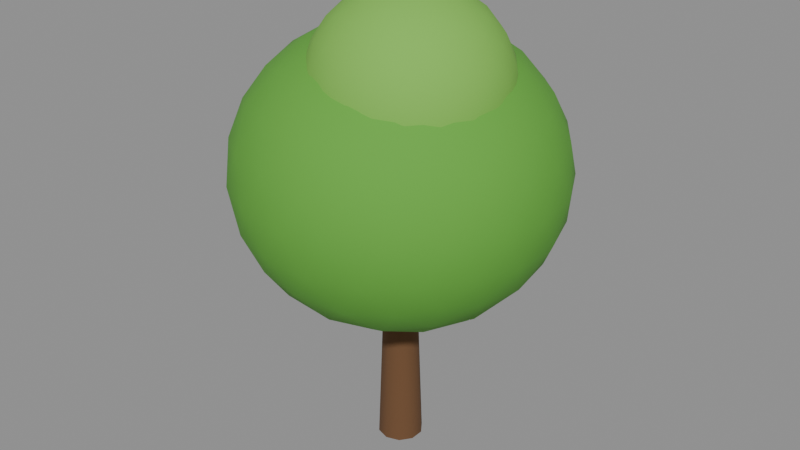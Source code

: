 # Source: prop_tree_deciduous_0.blend  (saved by Blender 5.0.119; exported with 4.5.12 LTS)
import bpy
from mathutils import Matrix  # noqa: F401  (used for matrix-valued properties, if any)

bpy.ops.wm.read_factory_settings(use_empty=True)
scene = bpy.context.scene
scene.name = 'Scene'

# ---- materials (node trees are filled in below, after node groups)
mat_trunk = bpy.data.materials.new('Trunk')
mat_trunk.diffuse_color = (0.4196, 0.2902, 0.1804, 1.0)
mat_leafa = bpy.data.materials.new('LeafA')
mat_leafa.diffuse_color = (0.3725, 0.6588, 0.2275, 1.0)
mat_leafc = bpy.data.materials.new('LeafC')
mat_leafc.diffuse_color = (0.4902, 0.7451, 0.2941, 1.0)

# ---- material node trees
mat_trunk.use_nodes = True; mat_trunk.node_tree.nodes.clear()
_N = mat_trunk.node_tree.nodes; _L = mat_trunk.node_tree.links
n0 = _N.new('ShaderNodeBsdfPrincipled'); n0.name = 'Principled BSDF'; n0.location = (-200, 100)
n0.inputs[0].default_value = (0.147, 0.06848, 0.02732, 1.0)
n0.inputs[2].default_value = 0.95
n1 = _N.new('ShaderNodeOutputMaterial'); n1.name = 'Material Output'; n1.location = (200, 100)
_L.new(n0.outputs[0], n1.inputs[0])
n1.is_active_output = True
mat_leafa.use_nodes = True; mat_leafa.node_tree.nodes.clear()
_N = mat_leafa.node_tree.nodes; _L = mat_leafa.node_tree.links
n0 = _N.new('ShaderNodeBsdfPrincipled'); n0.name = 'Principled BSDF'; n0.location = (-200, 100)
n0.inputs[0].default_value = (0.1144, 0.3916, 0.04231, 1.0)
n0.inputs[2].default_value = 0.9
n1 = _N.new('ShaderNodeOutputMaterial'); n1.name = 'Material Output'; n1.location = (200, 100)
_L.new(n0.outputs[0], n1.inputs[0])
n1.is_active_output = True
mat_leafc.use_nodes = True; mat_leafc.node_tree.nodes.clear()
_N = mat_leafc.node_tree.nodes; _L = mat_leafc.node_tree.links
n0 = _N.new('ShaderNodeBsdfPrincipled'); n0.name = 'Principled BSDF'; n0.location = (-200, 100)
n0.inputs[0].default_value = (0.2051, 0.5149, 0.07036, 1.0)
n0.inputs[2].default_value = 0.9
n1 = _N.new('ShaderNodeOutputMaterial'); n1.name = 'Material Output'; n1.location = (200, 100)
_L.new(n0.outputs[0], n1.inputs[0])
n1.is_active_output = True

# ---- meshes
me_trunk = bpy.data.meshes.new('Trunk')
me_trunk.from_pydata([(0.0, 0.28, -1.1), (0.0, 0.2, 1.1), (0.1646, 0.2265, -1.1), (0.1176, 0.1618, 1.1), (0.2663, 0.08652, -1.1), (0.1902, 0.0618, 1.1), (0.2663, -0.08652, -1.1), (0.1902, -0.0618, 1.1), (0.1646, -0.2265, -1.1), (0.1176, -0.1618, 1.1), (0.0, -0.28, -1.1), (0.0, -0.2, 1.1), (-0.1646, -0.2265, -1.1), (-0.1176, -0.1618, 1.1), (-0.2663, -0.08652, -1.1), (-0.1902, -0.0618, 1.1), (-0.2663, 0.08652, -1.1), (-0.1902, 0.0618, 1.1), (-0.1646, 0.2265, -1.1), (-0.1176, 0.1618, 1.1)], [], [(0, 1, 3, 2), (2, 3, 5, 4), (4, 5, 7, 6), (6, 7, 9, 8), (8, 9, 11, 10), (10, 11, 13, 12), (12, 13, 15, 14), (14, 15, 17, 16), (3, 1, 19, 17, 15, 13, 11, 9, 7, 5), (16, 17, 19, 18), (18, 19, 1, 0), (0, 2, 4, 6, 8, 10, 12, 14, 16, 18)])
me_trunk.polygons.foreach_set('use_smooth', [True] * 12)
_k = set([(0, 2), (0, 18), (1, 3), (1, 19), (2, 4), (3, 5), (4, 6), (5, 7), (6, 8), (7, 9), (8, 10), (9, 11), (10, 12), (11, 13), (12, 14), (13, 15), (14, 16), (15, 17), (16, 18), (17, 19)])
me_trunk.attributes.new('sharp_edge', 'BOOLEAN', 'EDGE').data.foreach_set('value', [ (min(e.vertices), max(e.vertices)) in _k for e in me_trunk.edges])
me_trunk.materials.append(mat_trunk)
me_trunk.update()
me_crown = bpy.data.meshes.new('Crown')
me_crown.from_pydata([(0.0, 0.0, -1.748), (1.375, -0.9989, -0.7817), (-0.5251, -1.616, -0.7817), (-1.699, 0.0, -0.7817), (-0.5251, 1.616, -0.7817), (1.375, 0.9989, -0.7817), (0.5251, -1.616, 0.7817), (-1.375, -0.9989, 0.7817), (-1.375, 0.9989, 0.7817), (0.5251, 1.616, 0.7817), (1.699, 0.0, 0.7817), (0.0, 0.0, 1.748), (-0.4424, -1.361, -1.149), (-0.3087, -0.95, -1.487), (-0.1475, -0.4538, -1.692), (0.386, -0.2805, -1.692), (0.8081, -0.5871, -1.487), (1.158, -0.8414, -1.149), (1.011, -1.295, -0.878), (0.4995, -1.537, -0.919), (-0.05631, -1.642, -0.878), (1.544, 0.561, -0.878), (1.616, 0.0, -0.919), (1.544, -0.561, -0.878), (0.386, 0.2805, -1.692), (0.8081, 0.5871, -1.487), (1.158, 0.8414, -1.149), (-1.432, 0.0, -1.149), (-0.9989, 0.0, -1.487), (-0.4772, 0.0, -1.692), (-0.9195, -1.361, -0.878), (-1.308, -0.95, -0.919), (-1.579, -0.4538, -0.878), (-0.4424, 1.361, -1.149), (-0.3087, 0.95, -1.487), (-0.1475, 0.4538, -1.692), (-1.579, 0.4538, -0.878), (-1.308, 0.95, -0.919), (-0.9195, 1.361, -0.878), (-0.05631, 1.642, -0.878), (0.4995, 1.537, -0.919), (1.011, 1.295, -0.878), (1.818, -0.2805, 0.439), (1.807, -0.5871, 0.0), (1.635, -0.8414, -0.439), (1.635, 0.8414, -0.439), (1.807, 0.5871, 0.0), (1.818, 0.2805, 0.439), (0.2949, -1.815, 0.439), (0.0, -1.9, 0.0), (-0.2949, -1.815, -0.439), (1.306, -1.295, -0.439), (1.117, -1.537, 0.0), (0.8284, -1.642, 0.439), (-1.635, -0.8414, 0.439), (-1.807, -0.5871, 0.0), (-1.818, -0.2805, -0.439), (-0.8284, -1.642, -0.439), (-1.117, -1.537, 0.0), (-1.306, -1.295, 0.439), (-1.306, 1.295, 0.439), (-1.117, 1.537, 0.0), (-0.8284, 1.642, -0.439), (-1.818, 0.2805, -0.439), (-1.807, 0.5871, 0.0), (-1.635, 0.8414, 0.439), (0.8284, 1.642, 0.439), (1.117, 1.537, 0.0), (1.306, 1.295, -0.439), (-0.2949, 1.815, -0.439), (0.0, 1.9, 0.0), (0.2949, 1.815, 0.439), (1.579, -0.4538, 0.878), (1.308, -0.95, 0.919), (0.9195, -1.361, 0.878), (0.05631, -1.642, 0.878), (-0.4995, -1.537, 0.919), (-1.011, -1.295, 0.878), (-1.544, -0.561, 0.878), (-1.616, 0.0, 0.919), (-1.544, 0.561, 0.878), (-1.011, 1.295, 0.878), (-0.4995, 1.537, 0.919), (0.05631, 1.642, 0.878), (0.9195, 1.361, 0.878), (1.308, 0.95, 0.919), (1.579, 0.4538, 0.878), (0.1475, -0.4538, 1.692), (0.3087, -0.95, 1.487), (0.4424, -1.361, 1.149), (1.432, 0.0, 1.149), (0.9989, 0.0, 1.487), (0.4772, 0.0, 1.692), (-0.386, -0.2805, 1.692), (-0.8081, -0.5871, 1.487), (-1.158, -0.8414, 1.149), (-0.386, 0.2805, 1.692), (-0.8081, 0.5871, 1.487), (-1.158, 0.8414, 1.149), (0.1475, 0.4538, 1.692), (0.3087, 0.95, 1.487), (0.4424, 1.361, 1.149), (0.6874, 0.4994, 1.563), (1.213, 0.4994, 1.265), (0.8497, 0.9989, 1.265), (-0.2626, 0.8081, 1.563), (-0.1003, 1.308, 1.265), (-0.6874, 1.117, 1.265), (-0.8497, 0.0, 1.563), (-1.275, 0.3087, 1.265), (-1.275, -0.3087, 1.265), (-0.2626, -0.8081, 1.563), (-0.6874, -1.117, 1.265), (-0.1003, -1.308, 1.265), (0.6874, -0.4994, 1.563), (0.8497, -0.9989, 1.265), (1.213, -0.4994, 1.265), (1.637, 0.8081, 0.4831), (1.537, 1.117, 3.017e-08), (1.275, 1.308, 0.4831), (-0.2626, 1.807, 0.4831), (-0.5871, 1.807, -7.845e-07), (-0.8497, 1.616, 0.4831), (-1.8, 0.3087, 0.4831), (-1.9, -6.888e-07, 1.116e-06), (-1.8, -0.3087, 0.4831), (-0.8497, -1.616, 0.4831), (-0.5871, -1.807, -1.328e-06), (-0.2626, -1.807, 0.4831), (1.275, -1.308, 0.4831), (1.537, -1.117, -3.289e-06), (1.637, -0.8081, 0.4831), (0.5871, 1.807, 0.0), (0.8497, 1.616, -0.4831), (0.2626, 1.807, -0.4831), (-1.537, 1.117, 0.0), (-1.275, 1.308, -0.4831), (-1.637, 0.8081, -0.4831), (-1.537, -1.117, 0.0), (-1.637, -0.8081, -0.4831), (-1.275, -1.308, -0.4831), (0.5871, -1.807, 0.0), (0.2626, -1.807, -0.4831), (0.8497, -1.616, -0.4831), (1.9, 0.0, 0.0), (1.8, -0.3087, -0.4831), (1.8, 0.3087, -0.4831), (0.6874, 1.117, -1.265), (0.2626, 0.8081, -1.563), (0.1003, 1.308, -1.265), (-0.8497, 0.9989, -1.265), (-0.6874, 0.4994, -1.563), (-1.213, 0.4994, -1.265), (-1.213, -0.4994, -1.265), (-0.6874, -0.4994, -1.563), (-0.8497, -0.9989, -1.265), (1.275, 0.3087, -1.265), (1.275, -0.3087, -1.265), (0.8497, -1.378e-06, -1.563), (0.1003, -1.308, -1.265), (0.2626, -0.8081, -1.563), (0.6874, -1.117, -1.265)], [], [(0, 15, 14), (1, 17, 23), (0, 14, 29), (0, 29, 35), (0, 35, 24), (1, 23, 44), (2, 20, 50), (3, 32, 56), (4, 38, 62), (5, 41, 68), (1, 44, 51), (2, 50, 57), (3, 56, 63), (4, 62, 69), (5, 68, 45), (6, 74, 89), (7, 77, 95), (8, 80, 98), (9, 83, 101), (10, 86, 90), (92, 99, 11), (91, 102, 92), (90, 103, 91), (92, 102, 99), (102, 100, 99), (91, 103, 102), (103, 104, 102), (102, 104, 100), (104, 101, 100), (90, 86, 103), (86, 85, 103), (103, 85, 104), (85, 84, 104), (104, 84, 101), (84, 9, 101), (99, 96, 11), (100, 105, 99), (101, 106, 100), (99, 105, 96), (105, 97, 96), (100, 106, 105), (106, 107, 105), (105, 107, 97), (107, 98, 97), (101, 83, 106), (83, 82, 106), (106, 82, 107), (82, 81, 107), (107, 81, 98), (81, 8, 98), (96, 93, 11), (97, 108, 96), (98, 109, 97), (96, 108, 93), (108, 94, 93), (97, 109, 108), (109, 110, 108), (108, 110, 94), (110, 95, 94), (98, 80, 109), (80, 79, 109), (109, 79, 110), (79, 78, 110), (110, 78, 95), (78, 7, 95), (93, 87, 11), (94, 111, 93), (95, 112, 94), (93, 111, 87), (111, 88, 87), (94, 112, 111), (112, 113, 111), (111, 113, 88), (113, 89, 88), (95, 77, 112), (77, 76, 112), (112, 76, 113), (76, 75, 113), (113, 75, 89), (75, 6, 89), (87, 92, 11), (88, 114, 87), (89, 115, 88), (87, 114, 92), (114, 91, 92), (88, 115, 114), (115, 116, 114), (114, 116, 91), (116, 90, 91), (89, 74, 115), (74, 73, 115), (115, 73, 116), (73, 72, 116), (116, 72, 90), (72, 10, 90), (47, 86, 10), (46, 117, 47), (45, 118, 46), (47, 117, 86), (117, 85, 86), (46, 118, 117), (118, 119, 117), (117, 119, 85), (119, 84, 85), (45, 68, 118), (68, 67, 118), (118, 67, 119), (67, 66, 119), (119, 66, 84), (66, 9, 84), (71, 83, 9), (70, 120, 71), (69, 121, 70), (71, 120, 83), (120, 82, 83), (70, 121, 120), (121, 122, 120), (120, 122, 82), (122, 81, 82), (69, 62, 121), (62, 61, 121), (121, 61, 122), (61, 60, 122), (122, 60, 81), (60, 8, 81), (65, 80, 8), (64, 123, 65), (63, 124, 64), (65, 123, 80), (123, 79, 80), (64, 124, 123), (124, 125, 123), (123, 125, 79), (125, 78, 79), (63, 56, 124), (56, 55, 124), (124, 55, 125), (55, 54, 125), (125, 54, 78), (54, 7, 78), (59, 77, 7), (58, 126, 59), (57, 127, 58), (59, 126, 77), (126, 76, 77), (58, 127, 126), (127, 128, 126), (126, 128, 76), (128, 75, 76), (57, 50, 127), (50, 49, 127), (127, 49, 128), (49, 48, 128), (128, 48, 75), (48, 6, 75), (53, 74, 6), (52, 129, 53), (51, 130, 52), (53, 129, 74), (129, 73, 74), (52, 130, 129), (130, 131, 129), (129, 131, 73), (131, 72, 73), (51, 44, 130), (44, 43, 130), (130, 43, 131), (43, 42, 131), (131, 42, 72), (42, 10, 72), (66, 71, 9), (67, 132, 66), (68, 133, 67), (66, 132, 71), (132, 70, 71), (67, 133, 132), (133, 134, 132), (132, 134, 70), (134, 69, 70), (68, 41, 133), (41, 40, 133), (133, 40, 134), (40, 39, 134), (134, 39, 69), (39, 4, 69), (60, 65, 8), (61, 135, 60), (62, 136, 61), (60, 135, 65), (135, 64, 65), (61, 136, 135), (136, 137, 135), (135, 137, 64), (137, 63, 64), (62, 38, 136), (38, 37, 136), (136, 37, 137), (37, 36, 137), (137, 36, 63), (36, 3, 63), (54, 59, 7), (55, 138, 54), (56, 139, 55), (54, 138, 59), (138, 58, 59), (55, 139, 138), (139, 140, 138), (138, 140, 58), (140, 57, 58), (56, 32, 139), (32, 31, 139), (139, 31, 140), (31, 30, 140), (140, 30, 57), (30, 2, 57), (48, 53, 6), (49, 141, 48), (50, 142, 49), (48, 141, 53), (141, 52, 53), (49, 142, 141), (142, 143, 141), (141, 143, 52), (143, 51, 52), (50, 20, 142), (20, 19, 142), (142, 19, 143), (19, 18, 143), (143, 18, 51), (18, 1, 51), (42, 47, 10), (43, 144, 42), (44, 145, 43), (42, 144, 47), (144, 46, 47), (43, 145, 144), (145, 146, 144), (144, 146, 46), (146, 45, 46), (44, 23, 145), (23, 22, 145), (145, 22, 146), (22, 21, 146), (146, 21, 45), (21, 5, 45), (26, 41, 5), (25, 147, 26), (24, 148, 25), (26, 147, 41), (147, 40, 41), (25, 148, 147), (148, 149, 147), (147, 149, 40), (149, 39, 40), (24, 35, 148), (35, 34, 148), (148, 34, 149), (34, 33, 149), (149, 33, 39), (33, 4, 39), (33, 38, 4), (34, 150, 33), (35, 151, 34), (33, 150, 38), (150, 37, 38), (34, 151, 150), (151, 152, 150), (150, 152, 37), (152, 36, 37), (35, 29, 151), (29, 28, 151), (151, 28, 152), (28, 27, 152), (152, 27, 36), (27, 3, 36), (27, 32, 3), (28, 153, 27), (29, 154, 28), (27, 153, 32), (153, 31, 32), (28, 154, 153), (154, 155, 153), (153, 155, 31), (155, 30, 31), (29, 14, 154), (14, 13, 154), (154, 13, 155), (13, 12, 155), (155, 12, 30), (12, 2, 30), (21, 26, 5), (22, 156, 21), (23, 157, 22), (21, 156, 26), (156, 25, 26), (22, 157, 156), (157, 158, 156), (156, 158, 25), (158, 24, 25), (23, 17, 157), (17, 16, 157), (157, 16, 158), (16, 15, 158), (158, 15, 24), (15, 0, 24), (12, 20, 2), (13, 159, 12), (14, 160, 13), (12, 159, 20), (159, 19, 20), (13, 160, 159), (160, 161, 159), (159, 161, 19), (161, 18, 19), (14, 15, 160), (15, 16, 160), (160, 16, 161), (16, 17, 161), (161, 17, 18), (17, 1, 18)])
me_crown.polygons.foreach_set('use_smooth', [True] * 320)
me_crown.materials.append(mat_leafa)
me_crown.update()
me_crowntop = bpy.data.meshes.new('CrownTop')
me_crowntop.from_pydata([(0.0, 0.0, -1.1), (0.796, -0.5783, -0.4919), (-0.304, -0.9357, -0.4919), (-0.9839, 0.0, -0.4919), (-0.304, 0.9357, -0.4919), (0.796, 0.5783, -0.4919), (0.304, -0.9357, 0.4919), (-0.796, -0.5783, 0.4919), (-0.796, 0.5783, 0.4919), (0.304, 0.9357, 0.4919), (0.9839, 0.0, 0.4919), (0.0, 0.0, 1.1), (-0.2561, -0.7882, -0.7233), (-0.1787, -0.55, -0.9357), (-0.08537, -0.2627, -1.065), (0.2235, -0.1624, -1.065), (0.4679, -0.3399, -0.9357), (0.6705, -0.4871, -0.7233), (0.5851, -0.7499, -0.5525), (0.2892, -0.8899, -0.5783), (-0.0326, -0.9506, -0.5525), (0.894, 0.3248, -0.5525), (0.9357, -3.503e-08, -0.5783), (0.894, -0.3248, -0.5525), (0.2235, 0.1624, -1.065), (0.4679, 0.3399, -0.9357), (0.6705, 0.4871, -0.7233), (-0.8288, 0.0, -0.7233), (-0.5783, 0.0, -0.9357), (-0.2763, 0.0, -1.065), (-0.5324, -0.7882, -0.5525), (-0.757, -0.55, -0.5783), (-0.9142, -0.2627, -0.5525), (-0.2561, 0.7882, -0.7233), (-0.1787, 0.55, -0.9357), (-0.08537, 0.2627, -1.065), (-0.9142, 0.2627, -0.5525), (-0.757, 0.55, -0.5783), (-0.5324, 0.7882, -0.5525), (-0.0326, 0.9506, -0.5525), (0.2892, 0.8899, -0.5783), (0.5851, 0.7499, -0.5525), (1.052, -0.1624, 0.2763), (1.046, -0.3399, -1.752e-08), (0.9468, -0.4871, -0.2763), (0.9468, 0.4871, -0.2763), (1.046, 0.3399, 1.752e-08), (1.052, 0.1624, 0.2763), (0.1707, -1.051, 0.2763), (0.0, -1.1, -1.752e-08), (-0.1707, -1.051, -0.2763), (0.7559, -0.7499, -0.2763), (0.6466, -0.8899, 1.752e-08), (0.4796, -0.9506, 0.2763), (-0.9468, -0.4871, 0.2763), (-1.046, -0.3399, -1.752e-08), (-1.052, -0.1624, -0.2763), (-0.4796, -0.9506, -0.2763), (-0.6466, -0.8899, 1.752e-08), (-0.7559, -0.7499, 0.2763), (-0.7559, 0.7499, 0.2763), (-0.6466, 0.8899, -1.752e-08), (-0.4796, 0.9506, -0.2763), (-1.052, 0.1624, -0.2763), (-1.046, 0.3399, 1.752e-08), (-0.9468, 0.4871, 0.2763), (0.4796, 0.9506, 0.2763), (0.6466, 0.8899, -1.752e-08), (0.7559, 0.7499, -0.2763), (-0.1707, 1.051, -0.2763), (0.0, 1.1, 1.752e-08), (0.1707, 1.051, 0.2763), (0.9142, -0.2627, 0.5525), (0.757, -0.55, 0.5783), (0.5324, -0.7882, 0.5525), (0.0326, -0.9506, 0.5525), (-0.2892, -0.8899, 0.5783), (-0.5851, -0.7499, 0.5525), (-0.894, -0.3248, 0.5525), (-0.9357, 3.503e-08, 0.5783), (-0.894, 0.3248, 0.5525), (-0.5851, 0.7499, 0.5525), (-0.2892, 0.8899, 0.5783), (0.0326, 0.9506, 0.5525), (0.5324, 0.7882, 0.5525), (0.757, 0.55, 0.5783), (0.9142, 0.2627, 0.5525), (0.08537, -0.2627, 1.065), (0.1787, -0.55, 0.9357), (0.2561, -0.7882, 0.7233), (0.8288, 0.0, 0.7233), (0.5783, 0.0, 0.9357), (0.2763, 0.0, 1.065), (-0.2235, -0.1624, 1.065), (-0.4679, -0.3399, 0.9357), (-0.6705, -0.4871, 0.7233), (-0.2235, 0.1624, 1.065), (-0.4679, 0.3399, 0.9357), (-0.6705, 0.4871, 0.7233), (0.08537, 0.2627, 1.065), (0.1787, 0.55, 0.9357), (0.2561, 0.7882, 0.7233), (0.398, 0.2891, 0.9839), (0.702, 0.2892, 0.796), (0.4919, 0.5783, 0.796), (-0.152, 0.4679, 0.9839), (-0.05807, 0.757, 0.796), (-0.398, 0.6466, 0.796), (-0.4919, 0.0, 0.9839), (-0.7379, 0.1787, 0.796), (-0.7379, -0.1787, 0.796), (-0.152, -0.4679, 0.9839), (-0.398, -0.6466, 0.796), (-0.05807, -0.757, 0.796), (0.398, -0.2891, 0.9839), (0.4919, -0.5783, 0.796), (0.702, -0.2892, 0.796), (0.948, 0.4679, 0.304), (0.8899, 0.6466, 0.0), (0.7379, 0.757, 0.304), (-0.152, 1.046, 0.304), (-0.3399, 1.046, -5.248e-07), (-0.4919, 0.9357, 0.304), (-1.042, 0.1787, 0.304), (-1.1, -4.1e-07, 6.888e-07), (-1.042, -0.1787, 0.304), (-0.4919, -0.9357, 0.304), (-0.3399, -1.046, -8.528e-07), (-0.152, -1.046, 0.304), (0.7379, -0.757, 0.304), (0.8899, -0.6466, -2.099e-06), (0.948, -0.4679, 0.304), (0.3399, 1.046, -2.802e-14), (0.4919, 0.9357, -0.304), (0.152, 1.046, -0.304), (-0.8899, 0.6466, -7.845e-14), (-0.7379, 0.757, -0.304), (-0.948, 0.4679, -0.304), (-0.8899, -0.6466, 7.845e-14), (-0.948, -0.4679, -0.304), (-0.7379, -0.757, -0.304), (0.3399, -1.046, 2.802e-14), (0.152, -1.046, -0.304), (0.4919, -0.9357, -0.304), (1.1, -3.134e-08, 0.0), (1.042, -0.1787, -0.304), (1.042, 0.1787, -0.304), (0.398, 0.6466, -0.796), (0.152, 0.4679, -0.9839), (0.05807, 0.757, -0.796), (-0.4919, 0.5783, -0.796), (-0.398, 0.2891, -0.9839), (-0.702, 0.2891, -0.796), (-0.702, -0.2892, -0.796), (-0.398, -0.2892, -0.9839), (-0.4919, -0.5783, -0.796), (0.7379, 0.1787, -0.796), (0.7379, -0.1787, -0.796), (0.4919, -8.2e-07, -0.9839), (0.05807, -0.757, -0.796), (0.152, -0.4679, -0.9839), (0.398, -0.6466, -0.796)], [], [(0, 15, 14), (1, 17, 23), (0, 14, 29), (0, 29, 35), (0, 35, 24), (1, 23, 44), (2, 20, 50), (3, 32, 56), (4, 38, 62), (5, 41, 68), (1, 44, 51), (2, 50, 57), (3, 56, 63), (4, 62, 69), (5, 68, 45), (6, 74, 89), (7, 77, 95), (8, 80, 98), (9, 83, 101), (10, 86, 90), (92, 99, 11), (91, 102, 92), (90, 103, 91), (92, 102, 99), (102, 100, 99), (91, 103, 102), (103, 104, 102), (102, 104, 100), (104, 101, 100), (90, 86, 103), (86, 85, 103), (103, 85, 104), (85, 84, 104), (104, 84, 101), (84, 9, 101), (99, 96, 11), (100, 105, 99), (101, 106, 100), (99, 105, 96), (105, 97, 96), (100, 106, 105), (106, 107, 105), (105, 107, 97), (107, 98, 97), (101, 83, 106), (83, 82, 106), (106, 82, 107), (82, 81, 107), (107, 81, 98), (81, 8, 98), (96, 93, 11), (97, 108, 96), (98, 109, 97), (96, 108, 93), (108, 94, 93), (97, 109, 108), (109, 110, 108), (108, 110, 94), (110, 95, 94), (98, 80, 109), (80, 79, 109), (109, 79, 110), (79, 78, 110), (110, 78, 95), (78, 7, 95), (93, 87, 11), (94, 111, 93), (95, 112, 94), (93, 111, 87), (111, 88, 87), (94, 112, 111), (112, 113, 111), (111, 113, 88), (113, 89, 88), (95, 77, 112), (77, 76, 112), (112, 76, 113), (76, 75, 113), (113, 75, 89), (75, 6, 89), (87, 92, 11), (88, 114, 87), (89, 115, 88), (87, 114, 92), (114, 91, 92), (88, 115, 114), (115, 116, 114), (114, 116, 91), (116, 90, 91), (89, 74, 115), (74, 73, 115), (115, 73, 116), (73, 72, 116), (116, 72, 90), (72, 10, 90), (47, 86, 10), (46, 117, 47), (45, 118, 46), (47, 117, 86), (117, 85, 86), (46, 118, 117), (118, 119, 117), (117, 119, 85), (119, 84, 85), (45, 68, 118), (68, 67, 118), (118, 67, 119), (67, 66, 119), (119, 66, 84), (66, 9, 84), (71, 83, 9), (70, 120, 71), (69, 121, 70), (71, 120, 83), (120, 82, 83), (70, 121, 120), (121, 122, 120), (120, 122, 82), (122, 81, 82), (69, 62, 121), (62, 61, 121), (121, 61, 122), (61, 60, 122), (122, 60, 81), (60, 8, 81), (65, 80, 8), (64, 123, 65), (63, 124, 64), (65, 123, 80), (123, 79, 80), (64, 124, 123), (124, 125, 123), (123, 125, 79), (125, 78, 79), (63, 56, 124), (56, 55, 124), (124, 55, 125), (55, 54, 125), (125, 54, 78), (54, 7, 78), (59, 77, 7), (58, 126, 59), (57, 127, 58), (59, 126, 77), (126, 76, 77), (58, 127, 126), (127, 128, 126), (126, 128, 76), (128, 75, 76), (57, 50, 127), (50, 49, 127), (127, 49, 128), (49, 48, 128), (128, 48, 75), (48, 6, 75), (53, 74, 6), (52, 129, 53), (51, 130, 52), (53, 129, 74), (129, 73, 74), (52, 130, 129), (130, 131, 129), (129, 131, 73), (131, 72, 73), (51, 44, 130), (44, 43, 130), (130, 43, 131), (43, 42, 131), (131, 42, 72), (42, 10, 72), (66, 71, 9), (67, 132, 66), (68, 133, 67), (66, 132, 71), (132, 70, 71), (67, 133, 132), (133, 134, 132), (132, 134, 70), (134, 69, 70), (68, 41, 133), (41, 40, 133), (133, 40, 134), (40, 39, 134), (134, 39, 69), (39, 4, 69), (60, 65, 8), (61, 135, 60), (62, 136, 61), (60, 135, 65), (135, 64, 65), (61, 136, 135), (136, 137, 135), (135, 137, 64), (137, 63, 64), (62, 38, 136), (38, 37, 136), (136, 37, 137), (37, 36, 137), (137, 36, 63), (36, 3, 63), (54, 59, 7), (55, 138, 54), (56, 139, 55), (54, 138, 59), (138, 58, 59), (55, 139, 138), (139, 140, 138), (138, 140, 58), (140, 57, 58), (56, 32, 139), (32, 31, 139), (139, 31, 140), (31, 30, 140), (140, 30, 57), (30, 2, 57), (48, 53, 6), (49, 141, 48), (50, 142, 49), (48, 141, 53), (141, 52, 53), (49, 142, 141), (142, 143, 141), (141, 143, 52), (143, 51, 52), (50, 20, 142), (20, 19, 142), (142, 19, 143), (19, 18, 143), (143, 18, 51), (18, 1, 51), (42, 47, 10), (43, 144, 42), (44, 145, 43), (42, 144, 47), (144, 46, 47), (43, 145, 144), (145, 146, 144), (144, 146, 46), (146, 45, 46), (44, 23, 145), (23, 22, 145), (145, 22, 146), (22, 21, 146), (146, 21, 45), (21, 5, 45), (26, 41, 5), (25, 147, 26), (24, 148, 25), (26, 147, 41), (147, 40, 41), (25, 148, 147), (148, 149, 147), (147, 149, 40), (149, 39, 40), (24, 35, 148), (35, 34, 148), (148, 34, 149), (34, 33, 149), (149, 33, 39), (33, 4, 39), (33, 38, 4), (34, 150, 33), (35, 151, 34), (33, 150, 38), (150, 37, 38), (34, 151, 150), (151, 152, 150), (150, 152, 37), (152, 36, 37), (35, 29, 151), (29, 28, 151), (151, 28, 152), (28, 27, 152), (152, 27, 36), (27, 3, 36), (27, 32, 3), (28, 153, 27), (29, 154, 28), (27, 153, 32), (153, 31, 32), (28, 154, 153), (154, 155, 153), (153, 155, 31), (155, 30, 31), (29, 14, 154), (14, 13, 154), (154, 13, 155), (13, 12, 155), (155, 12, 30), (12, 2, 30), (21, 26, 5), (22, 156, 21), (23, 157, 22), (21, 156, 26), (156, 25, 26), (22, 157, 156), (157, 158, 156), (156, 158, 25), (158, 24, 25), (23, 17, 157), (17, 16, 157), (157, 16, 158), (16, 15, 158), (158, 15, 24), (15, 0, 24), (12, 20, 2), (13, 159, 12), (14, 160, 13), (12, 159, 20), (159, 19, 20), (13, 160, 159), (160, 161, 159), (159, 161, 19), (161, 18, 19), (14, 15, 160), (15, 16, 160), (160, 16, 161), (16, 17, 161), (161, 17, 18), (17, 1, 18)])
me_crowntop.polygons.foreach_set('use_smooth', [True] * 320)
me_crowntop.materials.append(mat_leafc)
me_crowntop.update()

# ---- objects
ob_trunk = bpy.data.objects.new('Trunk', me_trunk)
ob_crown = bpy.data.objects.new('Crown', me_crown)
ob_crowntop = bpy.data.objects.new('CrownTop', me_crowntop)
ob_body = bpy.data.objects.new('Body', None)

# ---- transforms, parenting, visibility, modifiers, constraints
ob_trunk.parent = ob_body
ob_trunk.location = (0.0, 0.0, 1.1)
ob_crown.parent = ob_body
ob_crown.location = (0.0, 0.0, 3.6)
_m = ob_crown.modifiers.new('Displace', 'DISPLACE')
_m.strength = 0.12
_m.texture_coords = 'GLOBAL'
ob_crowntop.parent = ob_body
ob_crowntop.location = (0.3, -0.2, 4.7)
_m = ob_crowntop.modifiers.new('Displace', 'DISPLACE')
_m.strength = 0.12
_m.texture_coords = 'GLOBAL'
ob_body.location = (0.0, 0.0, 0.0)
ob_body.empty_display_size = 0.1

# ---- collection membership
scene.collection.objects.link(ob_trunk)
scene.collection.objects.link(ob_crown)
scene.collection.objects.link(ob_crowntop)
scene.collection.objects.link(ob_body)

# ---- scene / render settings (as saved in the file)
scene.frame_start = 1; scene.frame_end = 250; scene.frame_set(1)
scene.render.engine = 'BLENDER_EEVEE_NEXT'
scene.render.bake_bias = 0.0
scene.render.bake_samples = 0
scene.cycles.sampling_pattern = 'TABULATED_SOBOL'
scene.eevee.use_volume_custom_range = False
bpy.context.view_layer.update()

# ---- added for rendering (the .blend has no active camera and no usable light): camera, sun + grey world if the file has none
cam_auto = bpy.data.cameras.new('AutoCamera')
cam_auto.lens = 50.0
cam_auto.sensor_width = 36.0
cam_auto.clip_end = 1000.0
ob_auto_camera = bpy.data.objects.new('AutoCamera', cam_auto)
scene.collection.objects.link(ob_auto_camera)
ob_auto_camera.location = (7.3235, -8.79973, 8.75163)
ob_auto_camera.rotation_euler = (1.09748, -7.21219e-08, 0.694738)
scene.camera = ob_auto_camera
light_auto_sun = bpy.data.lights.new('AutoSun', 'SUN')
light_auto_sun.energy = 3.0
light_auto_sun.angle = 0.0523599
ob_auto_sun = bpy.data.objects.new('AutoSun', light_auto_sun)
scene.collection.objects.link(ob_auto_sun)
ob_auto_sun.rotation_euler = (0.872665, 0.174533, 0.523599)
if scene.world is None:
    world_auto = bpy.data.worlds.new('AutoWorld')
    world_auto.color = (0.3, 0.3, 0.3)
    scene.world = world_auto
bpy.context.view_layer.update()
